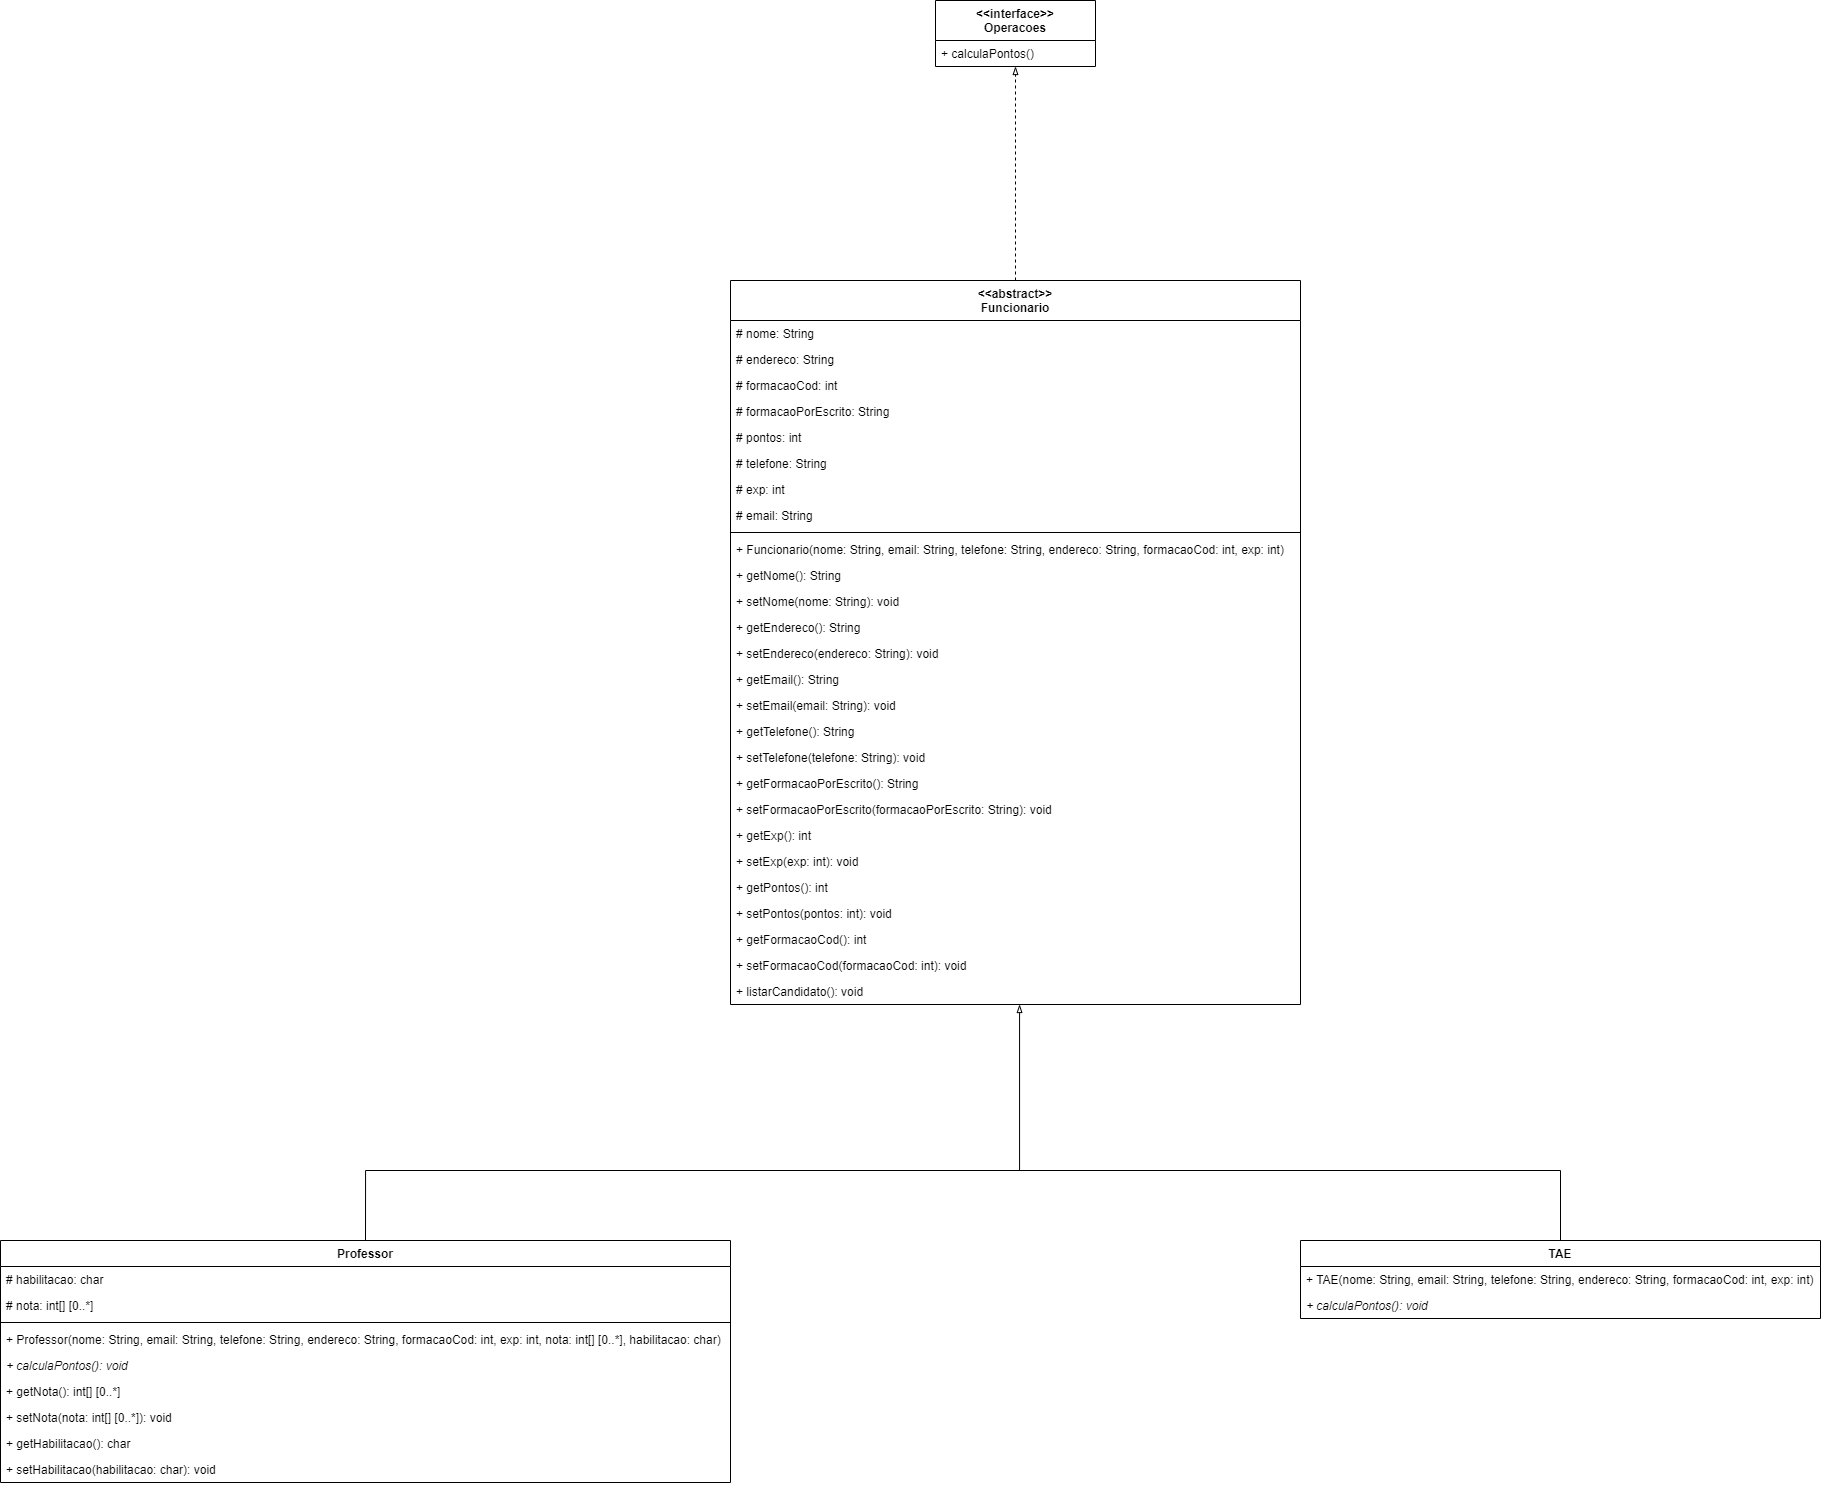

The diagram above was exported from draw.io. Its source (the exported page's mxGraphModel, read from the mxfile embedded in the PNG):
<mxGraphModel dx="1896" dy="2148" grid="1" gridSize="10" guides="1" tooltips="1" connect="1" arrows="1" fold="1" page="1" pageScale="1" pageWidth="850" pageHeight="1100" background="none" math="0" shadow="0">
  <root>
    <mxCell id="0" />
    <mxCell id="1" parent="0" />
    <mxCell id="TbOQvlWN9bKhgDGKMtdq-6" value="&lt;&lt;interface&gt;&gt;&#10;Operacoes" style="swimlane;fontStyle=1;align=center;verticalAlign=top;childLayout=stackLayout;horizontal=1;startSize=40;horizontalStack=0;resizeParent=1;resizeParentMax=0;resizeLast=0;collapsible=1;marginBottom=0;" parent="1" vertex="1">
      <mxGeometry x="1175" y="-810" width="160" height="66" as="geometry" />
    </mxCell>
    <mxCell id="TbOQvlWN9bKhgDGKMtdq-11" value="+ calculaPontos()" style="text;strokeColor=none;fillColor=none;align=left;verticalAlign=top;spacingLeft=4;spacingRight=4;overflow=hidden;rotatable=0;points=[[0,0.5],[1,0.5]];portConstraint=eastwest;" parent="TbOQvlWN9bKhgDGKMtdq-6" vertex="1">
      <mxGeometry y="40" width="160" height="26" as="geometry" />
    </mxCell>
    <mxCell id="plZVNCkzDjcxDyVHak9Z-11" style="edgeStyle=orthogonalEdgeStyle;rounded=0;orthogonalLoop=1;jettySize=auto;html=1;endArrow=blockThin;endFill=0;dashed=1;" edge="1" parent="1" source="TbOQvlWN9bKhgDGKMtdq-16" target="TbOQvlWN9bKhgDGKMtdq-6">
      <mxGeometry relative="1" as="geometry" />
    </mxCell>
    <mxCell id="TbOQvlWN9bKhgDGKMtdq-16" value="&lt;&lt;abstract&gt;&gt;&#10;Funcionario" style="swimlane;fontStyle=1;align=center;verticalAlign=top;childLayout=stackLayout;horizontal=1;startSize=40;horizontalStack=0;resizeParent=1;resizeParentMax=0;resizeLast=0;collapsible=1;marginBottom=0;" parent="1" vertex="1">
      <mxGeometry x="970" y="-530" width="570" height="724" as="geometry" />
    </mxCell>
    <mxCell id="TbOQvlWN9bKhgDGKMtdq-17" value="# nome: String" style="text;strokeColor=none;fillColor=none;align=left;verticalAlign=top;spacingLeft=4;spacingRight=4;overflow=hidden;rotatable=0;points=[[0,0.5],[1,0.5]];portConstraint=eastwest;" parent="TbOQvlWN9bKhgDGKMtdq-16" vertex="1">
      <mxGeometry y="40" width="570" height="26" as="geometry" />
    </mxCell>
    <mxCell id="TbOQvlWN9bKhgDGKMtdq-20" value="# endereco: String" style="text;strokeColor=none;fillColor=none;align=left;verticalAlign=top;spacingLeft=4;spacingRight=4;overflow=hidden;rotatable=0;points=[[0,0.5],[1,0.5]];portConstraint=eastwest;" parent="TbOQvlWN9bKhgDGKMtdq-16" vertex="1">
      <mxGeometry y="66" width="570" height="26" as="geometry" />
    </mxCell>
    <mxCell id="TbOQvlWN9bKhgDGKMtdq-27" value="# formacaoCod: int" style="text;strokeColor=none;fillColor=none;align=left;verticalAlign=top;spacingLeft=4;spacingRight=4;overflow=hidden;rotatable=0;points=[[0,0.5],[1,0.5]];portConstraint=eastwest;" parent="TbOQvlWN9bKhgDGKMtdq-16" vertex="1">
      <mxGeometry y="92" width="570" height="26" as="geometry" />
    </mxCell>
    <mxCell id="TbOQvlWN9bKhgDGKMtdq-26" value="# formacaoPorEscrito: String" style="text;strokeColor=none;fillColor=none;align=left;verticalAlign=top;spacingLeft=4;spacingRight=4;overflow=hidden;rotatable=0;points=[[0,0.5],[1,0.5]];portConstraint=eastwest;" parent="TbOQvlWN9bKhgDGKMtdq-16" vertex="1">
      <mxGeometry y="118" width="570" height="26" as="geometry" />
    </mxCell>
    <mxCell id="TbOQvlWN9bKhgDGKMtdq-25" value="# pontos: int" style="text;strokeColor=none;fillColor=none;align=left;verticalAlign=top;spacingLeft=4;spacingRight=4;overflow=hidden;rotatable=0;points=[[0,0.5],[1,0.5]];portConstraint=eastwest;" parent="TbOQvlWN9bKhgDGKMtdq-16" vertex="1">
      <mxGeometry y="144" width="570" height="26" as="geometry" />
    </mxCell>
    <mxCell id="TbOQvlWN9bKhgDGKMtdq-24" value="# telefone: String" style="text;strokeColor=none;fillColor=none;align=left;verticalAlign=top;spacingLeft=4;spacingRight=4;overflow=hidden;rotatable=0;points=[[0,0.5],[1,0.5]];portConstraint=eastwest;" parent="TbOQvlWN9bKhgDGKMtdq-16" vertex="1">
      <mxGeometry y="170" width="570" height="26" as="geometry" />
    </mxCell>
    <mxCell id="TbOQvlWN9bKhgDGKMtdq-23" value="# exp: int" style="text;strokeColor=none;fillColor=none;align=left;verticalAlign=top;spacingLeft=4;spacingRight=4;overflow=hidden;rotatable=0;points=[[0,0.5],[1,0.5]];portConstraint=eastwest;" parent="TbOQvlWN9bKhgDGKMtdq-16" vertex="1">
      <mxGeometry y="196" width="570" height="26" as="geometry" />
    </mxCell>
    <mxCell id="TbOQvlWN9bKhgDGKMtdq-22" value="# email: String" style="text;strokeColor=none;fillColor=none;align=left;verticalAlign=top;spacingLeft=4;spacingRight=4;overflow=hidden;rotatable=0;points=[[0,0.5],[1,0.5]];portConstraint=eastwest;" parent="TbOQvlWN9bKhgDGKMtdq-16" vertex="1">
      <mxGeometry y="222" width="570" height="26" as="geometry" />
    </mxCell>
    <mxCell id="D53kf0ePdX__Bq1e81aS-6" value="" style="line;strokeWidth=1;fillColor=none;align=left;verticalAlign=middle;spacingTop=-1;spacingLeft=3;spacingRight=3;rotatable=0;labelPosition=right;points=[];portConstraint=eastwest;" parent="TbOQvlWN9bKhgDGKMtdq-16" vertex="1">
      <mxGeometry y="248" width="570" height="8" as="geometry" />
    </mxCell>
    <mxCell id="D53kf0ePdX__Bq1e81aS-26" value="+ Funcionario(nome: String, email: String, telefone: String, endereco: String, formacaoCod: int, exp: int)" style="text;strokeColor=none;fillColor=none;align=left;verticalAlign=top;spacingLeft=4;spacingRight=4;overflow=hidden;rotatable=0;points=[[0,0.5],[1,0.5]];portConstraint=eastwest;" parent="TbOQvlWN9bKhgDGKMtdq-16" vertex="1">
      <mxGeometry y="256" width="570" height="26" as="geometry" />
    </mxCell>
    <mxCell id="D53kf0ePdX__Bq1e81aS-5" value="+ getNome(): String" style="text;strokeColor=none;fillColor=none;align=left;verticalAlign=top;spacingLeft=4;spacingRight=4;overflow=hidden;rotatable=0;points=[[0,0.5],[1,0.5]];portConstraint=eastwest;" parent="TbOQvlWN9bKhgDGKMtdq-16" vertex="1">
      <mxGeometry y="282" width="570" height="26" as="geometry" />
    </mxCell>
    <mxCell id="D53kf0ePdX__Bq1e81aS-16" value="+ setNome(nome: String): void" style="text;strokeColor=none;fillColor=none;align=left;verticalAlign=top;spacingLeft=4;spacingRight=4;overflow=hidden;rotatable=0;points=[[0,0.5],[1,0.5]];portConstraint=eastwest;" parent="TbOQvlWN9bKhgDGKMtdq-16" vertex="1">
      <mxGeometry y="308" width="570" height="26" as="geometry" />
    </mxCell>
    <mxCell id="D53kf0ePdX__Bq1e81aS-15" value="+ getEndereco(): String" style="text;strokeColor=none;fillColor=none;align=left;verticalAlign=top;spacingLeft=4;spacingRight=4;overflow=hidden;rotatable=0;points=[[0,0.5],[1,0.5]];portConstraint=eastwest;" parent="TbOQvlWN9bKhgDGKMtdq-16" vertex="1">
      <mxGeometry y="334" width="570" height="26" as="geometry" />
    </mxCell>
    <mxCell id="D53kf0ePdX__Bq1e81aS-14" value="+ setEndereco(endereco: String): void" style="text;strokeColor=none;fillColor=none;align=left;verticalAlign=top;spacingLeft=4;spacingRight=4;overflow=hidden;rotatable=0;points=[[0,0.5],[1,0.5]];portConstraint=eastwest;" parent="TbOQvlWN9bKhgDGKMtdq-16" vertex="1">
      <mxGeometry y="360" width="570" height="26" as="geometry" />
    </mxCell>
    <mxCell id="D53kf0ePdX__Bq1e81aS-13" value="+ getEmail(): String" style="text;strokeColor=none;fillColor=none;align=left;verticalAlign=top;spacingLeft=4;spacingRight=4;overflow=hidden;rotatable=0;points=[[0,0.5],[1,0.5]];portConstraint=eastwest;" parent="TbOQvlWN9bKhgDGKMtdq-16" vertex="1">
      <mxGeometry y="386" width="570" height="26" as="geometry" />
    </mxCell>
    <mxCell id="D53kf0ePdX__Bq1e81aS-12" value="+ setEmail(email: String): void" style="text;strokeColor=none;fillColor=none;align=left;verticalAlign=top;spacingLeft=4;spacingRight=4;overflow=hidden;rotatable=0;points=[[0,0.5],[1,0.5]];portConstraint=eastwest;" parent="TbOQvlWN9bKhgDGKMtdq-16" vertex="1">
      <mxGeometry y="412" width="570" height="26" as="geometry" />
    </mxCell>
    <mxCell id="D53kf0ePdX__Bq1e81aS-11" value="+ getTelefone(): String" style="text;strokeColor=none;fillColor=none;align=left;verticalAlign=top;spacingLeft=4;spacingRight=4;overflow=hidden;rotatable=0;points=[[0,0.5],[1,0.5]];portConstraint=eastwest;" parent="TbOQvlWN9bKhgDGKMtdq-16" vertex="1">
      <mxGeometry y="438" width="570" height="26" as="geometry" />
    </mxCell>
    <mxCell id="D53kf0ePdX__Bq1e81aS-10" value="+ setTelefone(telefone: String): void" style="text;strokeColor=none;fillColor=none;align=left;verticalAlign=top;spacingLeft=4;spacingRight=4;overflow=hidden;rotatable=0;points=[[0,0.5],[1,0.5]];portConstraint=eastwest;" parent="TbOQvlWN9bKhgDGKMtdq-16" vertex="1">
      <mxGeometry y="464" width="570" height="26" as="geometry" />
    </mxCell>
    <mxCell id="D53kf0ePdX__Bq1e81aS-9" value="+ getFormacaoPorEscrito(): String" style="text;strokeColor=none;fillColor=none;align=left;verticalAlign=top;spacingLeft=4;spacingRight=4;overflow=hidden;rotatable=0;points=[[0,0.5],[1,0.5]];portConstraint=eastwest;" parent="TbOQvlWN9bKhgDGKMtdq-16" vertex="1">
      <mxGeometry y="490" width="570" height="26" as="geometry" />
    </mxCell>
    <mxCell id="D53kf0ePdX__Bq1e81aS-8" value="+ setFormacaoPorEscrito(formacaoPorEscrito: String): void" style="text;strokeColor=none;fillColor=none;align=left;verticalAlign=top;spacingLeft=4;spacingRight=4;overflow=hidden;rotatable=0;points=[[0,0.5],[1,0.5]];portConstraint=eastwest;" parent="TbOQvlWN9bKhgDGKMtdq-16" vertex="1">
      <mxGeometry y="516" width="570" height="26" as="geometry" />
    </mxCell>
    <mxCell id="D53kf0ePdX__Bq1e81aS-7" value="+ getExp(): int" style="text;strokeColor=none;fillColor=none;align=left;verticalAlign=top;spacingLeft=4;spacingRight=4;overflow=hidden;rotatable=0;points=[[0,0.5],[1,0.5]];portConstraint=eastwest;" parent="TbOQvlWN9bKhgDGKMtdq-16" vertex="1">
      <mxGeometry y="542" width="570" height="26" as="geometry" />
    </mxCell>
    <mxCell id="D53kf0ePdX__Bq1e81aS-19" value="+ setExp(exp: int): void" style="text;strokeColor=none;fillColor=none;align=left;verticalAlign=top;spacingLeft=4;spacingRight=4;overflow=hidden;rotatable=0;points=[[0,0.5],[1,0.5]];portConstraint=eastwest;" parent="TbOQvlWN9bKhgDGKMtdq-16" vertex="1">
      <mxGeometry y="568" width="570" height="26" as="geometry" />
    </mxCell>
    <mxCell id="D53kf0ePdX__Bq1e81aS-20" value="+ getPontos(): int" style="text;strokeColor=none;fillColor=none;align=left;verticalAlign=top;spacingLeft=4;spacingRight=4;overflow=hidden;rotatable=0;points=[[0,0.5],[1,0.5]];portConstraint=eastwest;" parent="TbOQvlWN9bKhgDGKMtdq-16" vertex="1">
      <mxGeometry y="594" width="570" height="26" as="geometry" />
    </mxCell>
    <mxCell id="D53kf0ePdX__Bq1e81aS-21" value="+ setPontos(pontos: int): void" style="text;strokeColor=none;fillColor=none;align=left;verticalAlign=top;spacingLeft=4;spacingRight=4;overflow=hidden;rotatable=0;points=[[0,0.5],[1,0.5]];portConstraint=eastwest;" parent="TbOQvlWN9bKhgDGKMtdq-16" vertex="1">
      <mxGeometry y="620" width="570" height="26" as="geometry" />
    </mxCell>
    <mxCell id="D53kf0ePdX__Bq1e81aS-18" value="+ getFormacaoCod(): int" style="text;strokeColor=none;fillColor=none;align=left;verticalAlign=top;spacingLeft=4;spacingRight=4;overflow=hidden;rotatable=0;points=[[0,0.5],[1,0.5]];portConstraint=eastwest;" parent="TbOQvlWN9bKhgDGKMtdq-16" vertex="1">
      <mxGeometry y="646" width="570" height="26" as="geometry" />
    </mxCell>
    <mxCell id="D53kf0ePdX__Bq1e81aS-17" value="+ setFormacaoCod(formacaoCod: int): void" style="text;strokeColor=none;fillColor=none;align=left;verticalAlign=top;spacingLeft=4;spacingRight=4;overflow=hidden;rotatable=0;points=[[0,0.5],[1,0.5]];portConstraint=eastwest;" parent="TbOQvlWN9bKhgDGKMtdq-16" vertex="1">
      <mxGeometry y="672" width="570" height="26" as="geometry" />
    </mxCell>
    <mxCell id="plZVNCkzDjcxDyVHak9Z-39" value="+ listarCandidato(): void" style="text;strokeColor=none;fillColor=none;align=left;verticalAlign=top;spacingLeft=4;spacingRight=4;overflow=hidden;rotatable=0;points=[[0,0.5],[1,0.5]];portConstraint=eastwest;" vertex="1" parent="TbOQvlWN9bKhgDGKMtdq-16">
      <mxGeometry y="698" width="570" height="26" as="geometry" />
    </mxCell>
    <mxCell id="plZVNCkzDjcxDyVHak9Z-1" style="edgeStyle=orthogonalEdgeStyle;rounded=0;orthogonalLoop=1;jettySize=auto;html=1;exitX=0.5;exitY=0;exitDx=0;exitDy=0;endArrow=blockThin;endFill=0;" edge="1" parent="1" source="TbOQvlWN9bKhgDGKMtdq-28" target="plZVNCkzDjcxDyVHak9Z-39">
      <mxGeometry relative="1" as="geometry">
        <mxPoint x="1259" y="260" as="targetPoint" />
        <Array as="points">
          <mxPoint x="605" y="360" />
          <mxPoint x="1259" y="360" />
        </Array>
      </mxGeometry>
    </mxCell>
    <mxCell id="TbOQvlWN9bKhgDGKMtdq-28" value="Professor" style="swimlane;fontStyle=1;align=center;verticalAlign=top;childLayout=stackLayout;horizontal=1;startSize=26;horizontalStack=0;resizeParent=1;resizeParentMax=0;resizeLast=0;collapsible=1;marginBottom=0;" parent="1" vertex="1">
      <mxGeometry x="240" y="430" width="730" height="242" as="geometry" />
    </mxCell>
    <mxCell id="TbOQvlWN9bKhgDGKMtdq-29" value="# habilitacao: char" style="text;strokeColor=none;fillColor=none;align=left;verticalAlign=top;spacingLeft=4;spacingRight=4;overflow=hidden;rotatable=0;points=[[0,0.5],[1,0.5]];portConstraint=eastwest;" parent="TbOQvlWN9bKhgDGKMtdq-28" vertex="1">
      <mxGeometry y="26" width="730" height="26" as="geometry" />
    </mxCell>
    <mxCell id="TbOQvlWN9bKhgDGKMtdq-32" value="# nota: int[] [0..*]" style="text;strokeColor=none;fillColor=none;align=left;verticalAlign=top;spacingLeft=4;spacingRight=4;overflow=hidden;rotatable=0;points=[[0,0.5],[1,0.5]];portConstraint=eastwest;" parent="TbOQvlWN9bKhgDGKMtdq-28" vertex="1">
      <mxGeometry y="52" width="730" height="26" as="geometry" />
    </mxCell>
    <mxCell id="TbOQvlWN9bKhgDGKMtdq-30" value="" style="line;strokeWidth=1;fillColor=none;align=left;verticalAlign=middle;spacingTop=-1;spacingLeft=3;spacingRight=3;rotatable=0;labelPosition=right;points=[];portConstraint=eastwest;" parent="TbOQvlWN9bKhgDGKMtdq-28" vertex="1">
      <mxGeometry y="78" width="730" height="8" as="geometry" />
    </mxCell>
    <mxCell id="D53kf0ePdX__Bq1e81aS-28" value="+ Professor(nome: String, email: String, telefone: String, endereco: String, formacaoCod: int, exp: int, nota: int[] [0..*], habilitacao: char)" style="text;strokeColor=none;fillColor=none;align=left;verticalAlign=top;spacingLeft=4;spacingRight=4;overflow=hidden;rotatable=0;points=[[0,0.5],[1,0.5]];portConstraint=eastwest;fontStyle=0" parent="TbOQvlWN9bKhgDGKMtdq-28" vertex="1">
      <mxGeometry y="86" width="730" height="26" as="geometry" />
    </mxCell>
    <mxCell id="TbOQvlWN9bKhgDGKMtdq-34" value="+ calculaPontos(): void" style="text;strokeColor=none;fillColor=none;align=left;verticalAlign=top;spacingLeft=4;spacingRight=4;overflow=hidden;rotatable=0;points=[[0,0.5],[1,0.5]];portConstraint=eastwest;fontStyle=2" parent="TbOQvlWN9bKhgDGKMtdq-28" vertex="1">
      <mxGeometry y="112" width="730" height="26" as="geometry" />
    </mxCell>
    <mxCell id="D53kf0ePdX__Bq1e81aS-25" value="+ getNota(): int[] [0..*]" style="text;strokeColor=none;fillColor=none;align=left;verticalAlign=top;spacingLeft=4;spacingRight=4;overflow=hidden;rotatable=0;points=[[0,0.5],[1,0.5]];portConstraint=eastwest;fontStyle=0" parent="TbOQvlWN9bKhgDGKMtdq-28" vertex="1">
      <mxGeometry y="138" width="730" height="26" as="geometry" />
    </mxCell>
    <mxCell id="D53kf0ePdX__Bq1e81aS-24" value="+ setNota(nota: int[] [0..*]): void" style="text;strokeColor=none;fillColor=none;align=left;verticalAlign=top;spacingLeft=4;spacingRight=4;overflow=hidden;rotatable=0;points=[[0,0.5],[1,0.5]];portConstraint=eastwest;fontStyle=0" parent="TbOQvlWN9bKhgDGKMtdq-28" vertex="1">
      <mxGeometry y="164" width="730" height="26" as="geometry" />
    </mxCell>
    <mxCell id="D53kf0ePdX__Bq1e81aS-23" value="+ getHabilitacao(): char" style="text;strokeColor=none;fillColor=none;align=left;verticalAlign=top;spacingLeft=4;spacingRight=4;overflow=hidden;rotatable=0;points=[[0,0.5],[1,0.5]];portConstraint=eastwest;fontStyle=0" parent="TbOQvlWN9bKhgDGKMtdq-28" vertex="1">
      <mxGeometry y="190" width="730" height="26" as="geometry" />
    </mxCell>
    <mxCell id="D53kf0ePdX__Bq1e81aS-22" value="+ setHabilitacao(habilitacao: char): void" style="text;strokeColor=none;fillColor=none;align=left;verticalAlign=top;spacingLeft=4;spacingRight=4;overflow=hidden;rotatable=0;points=[[0,0.5],[1,0.5]];portConstraint=eastwest;fontStyle=0" parent="TbOQvlWN9bKhgDGKMtdq-28" vertex="1">
      <mxGeometry y="216" width="730" height="26" as="geometry" />
    </mxCell>
    <mxCell id="TbOQvlWN9bKhgDGKMtdq-35" value="TAE" style="swimlane;fontStyle=1;align=center;verticalAlign=top;childLayout=stackLayout;horizontal=1;startSize=26;horizontalStack=0;resizeParent=1;resizeParentMax=0;resizeLast=0;collapsible=1;marginBottom=0;" parent="1" vertex="1">
      <mxGeometry x="1540" y="430" width="520" height="78" as="geometry" />
    </mxCell>
    <mxCell id="D53kf0ePdX__Bq1e81aS-29" value="+ TAE(nome: String, email: String, telefone: String, endereco: String, formacaoCod: int, exp: int)" style="text;strokeColor=none;fillColor=none;align=left;verticalAlign=top;spacingLeft=4;spacingRight=4;overflow=hidden;rotatable=0;points=[[0,0.5],[1,0.5]];portConstraint=eastwest;fontStyle=0" parent="TbOQvlWN9bKhgDGKMtdq-35" vertex="1">
      <mxGeometry y="26" width="520" height="26" as="geometry" />
    </mxCell>
    <mxCell id="TbOQvlWN9bKhgDGKMtdq-36" value="+ calculaPontos(): void" style="text;strokeColor=none;fillColor=none;align=left;verticalAlign=top;spacingLeft=4;spacingRight=4;overflow=hidden;rotatable=0;points=[[0,0.5],[1,0.5]];portConstraint=eastwest;fontStyle=2" parent="TbOQvlWN9bKhgDGKMtdq-35" vertex="1">
      <mxGeometry y="52" width="520" height="26" as="geometry" />
    </mxCell>
    <mxCell id="plZVNCkzDjcxDyVHak9Z-7" value="" style="endArrow=none;html=1;rounded=0;entryX=0.5;entryY=0;entryDx=0;entryDy=0;" edge="1" parent="1" target="TbOQvlWN9bKhgDGKMtdq-35">
      <mxGeometry width="50" height="50" relative="1" as="geometry">
        <mxPoint x="1250" y="360" as="sourcePoint" />
        <mxPoint x="1100" y="-310" as="targetPoint" />
        <Array as="points">
          <mxPoint x="1800" y="360" />
        </Array>
      </mxGeometry>
    </mxCell>
  </root>
</mxGraphModel>